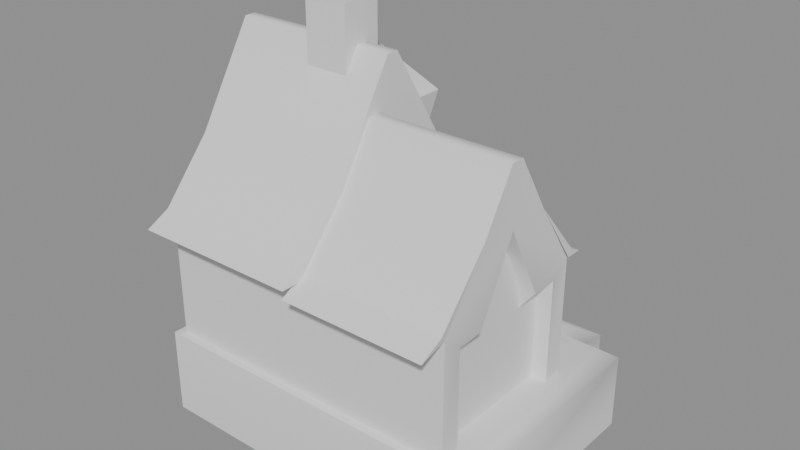 # Source: house02_b_hit.blend  (saved by Blender 5.2.45; exported with 4.5.12 LTS)
import bpy
from mathutils import Matrix  # noqa: F401  (used for matrix-valued properties, if any)

bpy.ops.wm.read_factory_settings(use_empty=True)
scene = bpy.context.scene
scene.name = 'Scene'

# ---- collections
col_house02_b_hit = bpy.data.collections.new('house02_b_hit'); scene.collection.children.link(col_house02_b_hit)

# ---- materials (node trees are filled in below, after node groups)
mat_house02_b_hit_mat_0 = bpy.data.materials.new('house02_b_hit_mat_0')

# ---- material node trees
mat_house02_b_hit_mat_0.use_nodes = True; mat_house02_b_hit_mat_0.node_tree.nodes.clear()
_N = mat_house02_b_hit_mat_0.node_tree.nodes; _L = mat_house02_b_hit_mat_0.node_tree.links
n0 = _N.new('ShaderNodeBsdfPrincipled'); n0.name = 'Principled BSDF'; n0.location = (-200, 100)
n0.inputs[2].default_value = 0.8
n0.inputs[10].default_value = 0.005
n1 = _N.new('ShaderNodeOutputMaterial'); n1.name = 'Material Output'; n1.location = (200, 100)
_L.new(n0.outputs[0], n1.inputs[0])
n1.is_active_output = True

# ---- meshes
me_house02_b_hit_mesh_0 = bpy.data.meshes.new('house02_b_hit_mesh_0')
me_house02_b_hit_mesh_0.from_pydata([(0.6505, -1.345, 4.28), (0.6503, -0.08526, 6.346), (-2.991, -1.345, 4.28), (-2.991, 1.42, 4.279), (-2.991, 0.1708, 6.346), (0.6505, 1.42, 4.279), (0.6505, 2.503, 3.038), (-2.991, -2.419, 3.038), (0.6079, -1.345, 4.093), (0.6079, -2.419, 2.851), (3.745, -1.345, 4.093), (3.745, 0.404, 4.093), (3.745, 1.478, 2.851), (0.6079, 0.404, 4.093), (-2.952, 2.394, 2.907), (-2.952, 2.394, 0.171), (-2.952, -2.309, 2.907), (-2.952, -2.309, 0.171), (-3.123, -2.479, 0.171), (-3.123, 2.565, 0.171), (-3.123, -2.479, -1.71), (-3.123, 2.565, -1.71), (4.219, -2.524, -1.71), (4.219, 2.867, -1.71), (4.219, 2.867, -0.0574), (4.219, -2.524, -0.0574), (0.6079, -0.3256, 5.291), (3.745, -0.6149, 5.291), (-2.991, -2.419, 3.038), (-2.991, -1.345, 4.28), (-2.991, 2.503, 3.038), (0.6505, -2.419, 3.038), (0.6505, 2.503, 3.038), (0.6505, 1.42, 4.279), (3.375, 0.9405, 1.966), (3.375, -0.4703, 3.994), (3.375, -1.881, 1.966), (-2.991, -0.08526, 6.346), (-2.991, 1.42, 4.279), (0.6503, 0.1708, 6.346), (0.6505, -1.345, 4.28), (3.375, -1.881, 0.171), (3.375, 0.9405, 0.171), (0.3332, 3.674, -0.2785), (0.639, 2.907, 0.171), (3.339, 3.674, -0.2785), (0.639, 1.368, 0.171), (0.639, 2.394, 0.171), (0.639, 2.394, 2.907), (0.639, 1.368, 2.907), (3.888, 2.565, 0.171), (3.888, -2.479, 0.171), (3.717, -1.299, 2.394), (3.717, -0.4703, 3.994), (3.717, -2.309, 2.72), (3.717, 1.368, 2.72), (3.717, 0.358, 2.394), (-2.991, -2.942, 2.774), (0.6505, -2.419, 3.038), (0.6505, 3.029, 2.777), (-2.991, 2.503, 3.038), (0.3332, 3.674, -1.71), (0.3332, 2.565, -1.71), (0.3332, 2.565, -0.0746), (0.4017, 1.701, 5.114), (0.1901, 1.531, 4.126), (-2.715, 1.701, 5.114), (-2.991, 3.029, 2.777), (-2.991, -2.942, 2.774), (3.339, 2.867, -0.0746), (3.339, 2.867, -1.71), (0.6505, -2.942, 2.774), (3.745, 0.404, 4.093), (3.745, -1.345, 4.093), (0.6505, -2.309, 2.774), (0.6505, 2.394, 2.777), (-0.0792, -0.3933, 7.182), (-0.0792, -0.3933, 5.811), (-0.0792, 0.4788, 5.811), (-1.037, 0.4788, 7.182), (-1.037, 0.4788, 5.811), (-1.037, -0.3933, 5.811), (-0.0792, 0.4788, 7.182), (-1.037, -0.3933, 7.182), (3.339, 3.674, -1.71), (3.745, -2.942, 2.588), (3.745, -2.419, 2.851), (0.6079, -2.419, 2.851), (3.745, -0.6149, 5.291), (3.745, -0.3256, 5.291), (3.717, -2.309, 0.171), (3.717, -1.881, 2.394), (3.717, 0.9405, 0.171), (3.717, 1.368, 0.171), (0.639, -2.309, 2.907), (0.6505, -2.942, 2.774), (-2.952, -2.309, 2.907), (-2.952, 2.394, 2.907), (-2.991, 3.029, 2.777), (0.639, 2.394, 2.907), (-2.715, 1.701, 5.114), (-2.715, 0.8119, 5.114), (-1.155, 0.5264, 5.774), (0.4017, 0.8119, 5.114), (0.4017, 1.701, 5.114), (-1.157, 1.701, 5.774), (3.717, -2.309, 2.72), (3.745, -2.942, 2.588), (0.6079, -2.942, 2.588), (3.717, -1.881, 0.171), (3.717, 0.9405, 2.394), (-2.503, 1.531, 4.126), (-2.715, 0.8119, 5.114), (-2.715, 1.701, 5.114), (0.1901, 1.531, 4.126), (0.4017, 1.701, 5.114), (0.4017, 0.8119, 5.114), (-2.991, -2.942, 2.774), (-2.991, 3.029, 2.777), (-2.952, 2.394, 2.907), (-2.952, -2.309, 2.907), (3.375, -0.4703, 3.994), (3.375, 0.358, 2.394), (3.717, 0.358, 2.394), (0.6503, -0.08526, 6.346), (-2.991, 0.1708, 6.346), (4.219, -2.524, -0.0574), (3.888, -2.479, 0.171), (-3.123, -2.479, 0.171), (3.078, 2.182, 0.387), (3.322, 2.454, 0.171), (0.639, 2.454, 0.171), (0.6079, 1.74, 2.719), (0.6079, 1.478, 2.851), (3.745, 1.74, 2.719), (3.745, -1.345, 4.093), (3.745, -2.419, 2.851), (3.717, -2.309, 2.72), (3.745, 1.368, 2.719), (3.745, 1.478, 2.851), (3.745, 0.404, 4.093), (0.639, 2.565, 0.171), (3.375, 0.358, 1.966), (3.375, 0.9405, 1.966), (3.375, -1.881, 1.966), (3.375, -1.299, 1.966), (3.078, 1.368, 0.387), (3.322, 1.368, 0.171), (3.033, 2.907, 0.171), (0.6505, 3.029, 2.777), (3.375, -1.299, 2.394), (3.375, -0.5667, 3.807), (3.717, -1.299, 2.394), (3.745, -2.942, 2.588), (0.639, -2.309, 2.72), (0.6079, -2.942, 2.588), (0.6079, -2.419, 2.851), (-3.123, -2.479, -1.71), (3.033, 2.565, 0.171), (0.639, -2.309, 2.907), (0.6505, -2.309, 2.774), (0.6505, -2.942, 2.774), (0.6505, 3.029, 2.777), (0.6505, 2.394, 2.777), (0.639, 2.394, 2.907), (4.219, -2.524, -1.71), (3.745, 1.74, 2.719), (3.375, -0.4703, 3.994), (3.745, 1.74, 2.719), (3.745, 1.368, 2.719), (0.6079, 1.368, 2.72), (0.6503, 0.1708, 6.346), (-2.991, -0.08526, 6.346), (3.717, -1.881, 2.394), (3.717, -1.881, 0.171), (3.375, -1.881, 1.966), (3.745, -0.3256, 5.291), (0.6079, -0.6149, 5.291), (3.745, -2.419, 2.851), (4.219, 2.867, -1.71), (3.339, 2.867, -1.71), (0.639, 1.368, 0.387), (0.6079, 1.74, 2.719), (3.339, 3.674, -1.71), (0.3332, 3.674, -1.71), (0.639, -2.309, 2.72), (3.717, -0.4703, 3.994), (-3.123, -2.479, 0.171), (0.639, 2.182, 0.387), (3.375, -1.881, 0.171), (-2.952, 2.394, 2.907), (0.639, 2.394, 2.907), (-2.952, 2.394, 0.171), (-2.991, 3.029, 2.777), (3.717, -0.4703, 3.994), (0.639, -2.309, 2.907), (-2.952, -2.309, 2.907), (0.639, -2.309, 0.171), (-1.157, 1.701, 5.774), (3.375, 0.9405, 0.171), (3.717, 0.9405, 0.171), (3.375, 0.9405, 1.966), (3.717, 0.9405, 2.394), (-2.952, -2.309, 0.171), (3.717, -2.309, 0.171), (0.639, -2.309, 2.72), (3.717, -2.309, 2.72), (0.6505, 3.029, 2.777), (0.639, 1.368, 0.171), (0.6079, 1.368, 2.72), (3.717, 1.368, 0.171), (-2.991, -2.942, 2.774), (3.717, 1.368, 2.72), (0.639, 2.394, 0.171), (3.375, 0.358, 1.966), (-2.503, 1.531, 4.126), (3.375, -1.299, 1.966), (0.6079, -2.942, 2.588), (0.6505, -2.942, 2.774), (-3.123, 2.565, -1.71), (-3.123, 2.565, 0.171), (0.3332, 2.565, -0.0746), (0.3332, 2.565, -1.71), (-3.123, 2.565, 0.171), (-0.0792, 0.4788, 7.182), (-0.0792, 0.4788, 5.811), (-1.037, 0.4788, 5.811), (-1.037, 0.4788, 7.182), (0.639, 2.565, 0.171), (-1.037, -0.3933, 7.182), (-1.037, -0.3933, 5.811), (-0.0792, -0.3933, 5.811), (-0.0792, -0.3933, 7.182), (-0.0792, 0.4788, 7.182), (-1.037, 0.4788, 7.182), (-1.037, -0.3933, 7.182), (-0.0792, -0.3933, 7.182)], [], [(0, 1, 2), (3, 4, 5), (5, 6, 3), (2, 7, 0), (8, 9, 10), (11, 12, 13), (14, 15, 16), (15, 17, 16), (18, 19, 20), (19, 21, 20), (22, 23, 24), (25, 22, 24), (13, 26, 11), (10, 27, 8), (28, 29, 30), (31, 32, 33), (34, 35, 36), (29, 37, 38), (33, 39, 40), (41, 42, 34), (36, 41, 34), (40, 31, 33), (29, 38, 30), (43, 44, 45), (46, 47, 48), (49, 46, 48), (50, 51, 25), (52, 53, 54), (55, 53, 56), (7, 57, 58), (6, 59, 60), (61, 62, 63), (64, 65, 66), (43, 61, 63), (67, 68, 28), (69, 70, 45), (31, 71, 32), (53, 55, 72), (73, 54, 53), (30, 67, 28), (24, 50, 25), (74, 75, 32), (76, 77, 78), (79, 80, 81), (82, 76, 78), (83, 79, 81), (70, 84, 45), (85, 86, 87), (88, 73, 53), (72, 89, 53), (54, 90, 91), (92, 93, 55), (94, 95, 96), (97, 98, 99), (100, 101, 102), (103, 104, 105), (106, 107, 108), (90, 109, 91), (110, 92, 55), (111, 112, 113), (114, 115, 116), (117, 118, 119), (105, 100, 102), (102, 103, 105), (120, 117, 119), (121, 122, 123), (39, 124, 40), (37, 125, 38), (126, 127, 128), (53, 89, 88), (129, 130, 131), (132, 133, 134), (135, 136, 137), (138, 139, 140), (63, 141, 43), (142, 143, 56), (144, 145, 91), (143, 110, 56), (145, 52, 91), (146, 147, 130), (45, 148, 69), (56, 110, 55), (91, 52, 54), (129, 146, 130), (75, 149, 32), (71, 74, 32), (141, 44, 43), (150, 151, 152), (153, 137, 136), (154, 155, 156), (128, 157, 126), (148, 158, 69), (159, 160, 161), (162, 163, 164), (157, 165, 126), (69, 158, 24), (166, 139, 138), (151, 167, 152), (168, 169, 170), (1, 171, 172), (173, 174, 175), (27, 176, 26), (177, 27, 26), (27, 177, 8), (12, 133, 13), (9, 178, 10), (179, 180, 69), (146, 129, 181), (182, 168, 170), (183, 184, 43), (185, 106, 108), (133, 12, 134), (26, 176, 11), (24, 179, 69), (167, 186, 152), (4, 171, 5), (187, 51, 141), (129, 188, 181), (174, 189, 175), (7, 58, 0), (51, 158, 141), (190, 191, 192), (59, 193, 60), (6, 60, 3), (158, 50, 24), (1, 172, 2), (44, 148, 45), (194, 121, 123), (158, 148, 141), (195, 196, 197), (148, 44, 141), (66, 198, 64), (199, 200, 201), (200, 202, 201), (188, 129, 131), (196, 203, 197), (197, 204, 205), (171, 4, 172), (204, 206, 205), (98, 207, 99), (208, 209, 210), (95, 211, 96), (209, 212, 210), (191, 213, 192), (123, 122, 214), (65, 215, 66), (152, 216, 150), (217, 85, 87), (45, 183, 43), (57, 218, 58), (219, 220, 221), (221, 222, 219), (141, 223, 187), (224, 225, 226), (227, 224, 226), (51, 50, 158), (220, 228, 221), (229, 230, 231), (232, 229, 231), (233, 234, 235), (236, 233, 235)])
me_house02_b_hit_mesh_0.polygons.foreach_set('use_smooth', [True] * 161)
_uv = me_house02_b_hit_mesh_0.uv_layers.new(name='UVMap')
_uv.uv.foreach_set('vector', [0.0, 1.0, 0.0, 1.0, 0.0, 1.0, 0.0, 1.0, 0.0, 1.0, 0.0, 1.0, 0.0, 1.0, 0.0, 1.0, 0.0, 1.0, 0.0, 1.0, 0.0, 1.0, 0.0, 1.0, 0.0, 1.0, 0.0, 1.0, 0.0, 1.0, 0.0, 1.0, 0.0, 1.0, 0.0, 1.0, 0.0, 1.0, 0.0, 1.0, 0.0, 1.0, 0.0, 1.0, 0.0, 1.0, 0.0, 1.0, 0.0, 1.0, 0.0, 1.0, 0.0, 1.0, 0.0, 1.0, 0.0, 1.0, 0.0, 1.0, 0.0, 1.0, 0.0, 1.0, 0.0, 1.0, 0.0, 1.0, 0.0, 1.0, 0.0, 1.0, 0.0, 1.0, 0.0, 1.0, 0.0, 1.0, 0.0, 1.0, 0.0, 1.0, 0.0, 1.0, 0.0, 1.0, 0.0, 1.0, 0.0, 1.0, 0.0, 1.0, 0.0, 1.0, 0.0, 1.0, 0.0, 1.0, 0.0, 1.0, 0.0, 1.0, 0.0, 1.0, 0.0, 1.0, 0.0, 1.0, 0.0, 1.0, 0.0, 1.0, 0.0, 1.0, 0.0, 1.0, 0.0, 1.0, 0.0, 1.0, 0.0, 1.0, 0.0, 1.0, 0.0, 1.0, 0.0, 1.0, 0.0, 1.0, 0.0, 1.0, 0.0, 1.0, 0.0, 1.0, 0.0, 1.0, 0.0, 1.0, 0.0, 1.0, 0.0, 1.0, 0.0, 1.0, 0.0, 1.0, 0.0, 1.0, 0.0, 1.0, 0.0, 1.0, 0.0, 1.0, 0.0, 1.0, 0.0, 1.0, 0.0, 1.0, 0.0, 1.0, 0.0, 1.0, 0.0, 1.0, 0.0, 1.0, 0.0, 1.0, 0.0, 1.0, 0.0, 1.0, 0.0, 1.0, 0.0, 1.0, 0.0, 1.0, 0.0, 1.0, 0.0, 1.0, 0.0, 1.0, 0.0, 1.0, 0.0, 1.0, 0.0, 1.0, 0.0, 1.0, 0.0, 1.0, 0.0, 1.0, 0.0, 1.0, 0.0, 1.0, 0.0, 1.0, 0.0, 1.0, 0.0, 1.0, 0.0, 1.0, 0.0, 1.0, 0.0, 1.0, 0.0, 1.0, 0.0, 1.0, 0.0, 1.0, 0.0, 1.0, 0.0, 1.0, 0.0, 1.0, 0.0, 1.0, 0.0, 1.0, 0.0, 1.0, 0.0, 1.0, 0.0, 1.0, 0.0, 1.0, 0.0, 1.0, 0.0, 1.0, 0.0, 1.0, 0.0, 1.0, 0.0, 1.0, 0.0, 1.0, 0.0, 1.0, 0.0, 1.0, 0.0, 1.0, 0.0, 1.0, 0.0, 1.0, 0.0, 1.0, 0.0, 1.0, 0.0, 1.0, 0.0, 1.0, 0.0, 1.0, 0.0, 1.0, 0.0, 1.0, 0.0, 1.0, 0.0, 1.0, 0.0, 1.0, 0.0, 1.0, 0.0, 1.0, 0.0, 1.0, 0.0, 1.0, 0.0, 1.0, 0.0, 1.0, 0.0, 1.0, 0.0, 1.0, 0.0, 1.0, 0.0, 1.0, 0.0, 1.0, 0.0, 1.0, 0.0, 1.0, 0.0, 1.0, 0.0, 1.0, 0.0, 1.0, 0.0, 1.0, 0.0, 1.0, 0.0, 1.0, 0.0, 1.0, 0.0, 1.0, 0.0, 1.0, 0.0, 1.0, 0.0, 1.0, 0.0, 1.0, 0.0, 1.0, 0.0, 1.0, 0.0, 1.0, 0.0, 1.0, 0.0, 1.0, 0.0, 1.0, 0.0, 1.0, 0.0, 1.0, 0.0, 1.0, 0.0, 1.0, 0.0, 1.0, 0.0, 1.0, 0.0, 1.0, 0.0, 1.0, 0.0, 1.0, 0.0, 1.0, 0.0, 1.0, 0.0, 1.0, 0.0, 1.0, 0.0, 1.0, 0.0, 1.0, 0.0, 1.0, 0.0, 1.0, 0.0, 1.0, 0.0, 1.0, 0.0, 1.0, 0.0, 1.0, 0.0, 1.0, 0.0, 1.0, 0.0, 1.0, 0.0, 1.0, 0.0, 1.0, 0.0, 1.0, 0.0, 1.0, 0.0, 1.0, 0.0, 1.0, 0.0, 1.0, 0.0, 1.0, 0.0, 1.0, 0.0, 1.0, 0.0, 1.0, 0.0, 1.0, 0.0, 1.0, 0.0, 1.0, 0.0, 1.0, 0.0, 1.0, 0.0, 1.0, 0.0, 1.0, 0.0, 1.0, 0.0, 1.0, 0.0, 1.0, 0.0, 1.0, 0.0, 1.0, 0.0, 1.0, 0.0, 1.0, 0.0, 1.0, 0.0, 1.0, 0.0, 1.0, 0.0, 1.0, 0.0, 1.0, 0.0, 1.0, 0.0, 1.0, 0.0, 1.0, 0.0, 1.0, 0.0, 1.0, 0.0, 1.0, 0.0, 1.0, 0.0, 1.0, 0.0, 1.0, 0.0, 1.0, 0.0, 1.0, 0.0, 1.0, 0.0, 1.0, 0.0, 1.0, 0.0, 1.0, 0.0, 1.0, 0.0, 1.0, 0.0, 1.0, 0.0, 1.0, 0.0, 1.0, 0.0, 1.0, 0.0, 1.0, 0.0, 1.0, 0.0, 1.0, 0.0, 1.0, 0.0, 1.0, 0.0, 1.0, 0.0, 1.0, 0.0, 1.0, 0.0, 1.0, 0.0, 1.0, 0.0, 1.0, 0.0, 1.0, 0.0, 1.0, 0.0, 1.0, 0.0, 1.0, 0.0, 1.0, 0.0, 1.0, 0.0, 1.0, 0.0, 1.0, 0.0, 1.0, 0.0, 1.0, 0.0, 1.0, 0.0, 1.0, 0.0, 1.0, 0.0, 1.0, 0.0, 1.0, 0.0, 1.0, 0.0, 1.0, 0.0, 1.0, 0.0, 1.0, 0.0, 1.0, 0.0, 1.0, 0.0, 1.0, 0.0, 1.0, 0.0, 1.0, 0.0, 1.0, 0.0, 1.0, 0.0, 1.0, 0.0, 1.0, 0.0, 1.0, 0.0, 1.0, 0.0, 1.0, 0.0, 1.0, 0.0, 1.0, 0.0, 1.0, 0.0, 1.0, 0.0, 1.0, 0.0, 1.0, 0.0, 1.0, 0.0, 1.0, 0.0, 1.0, 0.0, 1.0, 0.0, 1.0, 0.0, 1.0, 0.0, 1.0, 0.0, 1.0, 0.0, 1.0, 0.0, 1.0, 0.0, 1.0, 0.0, 1.0, 0.0, 1.0, 0.0, 1.0, 0.0, 1.0, 0.0, 1.0, 0.0, 1.0, 0.0, 1.0, 0.0, 1.0, 0.0, 1.0, 0.0, 1.0, 0.0, 1.0, 0.0, 1.0, 0.0, 1.0, 0.0, 1.0, 0.0, 1.0, 0.0, 1.0, 0.0, 1.0, 0.0, 1.0, 0.0, 1.0, 0.0, 1.0, 0.0, 1.0, 0.0, 1.0, 0.0, 1.0, 0.0, 1.0, 0.0, 1.0, 0.0, 1.0, 0.0, 1.0, 0.0, 1.0, 0.0, 1.0, 0.0, 1.0, 0.0, 1.0, 0.0, 1.0, 0.0, 1.0, 0.0, 1.0, 0.0, 1.0, 0.0, 1.0, 0.0, 1.0, 0.0, 1.0, 0.0, 1.0, 0.0, 1.0, 0.0, 1.0, 0.0, 1.0, 0.0, 1.0, 0.0, 1.0, 0.0, 1.0, 0.0, 1.0, 0.0, 1.0, 0.0, 1.0, 0.0, 1.0, 0.0, 1.0, 0.0, 1.0, 0.0, 1.0, 0.0, 1.0, 0.0, 1.0, 0.0, 1.0, 0.0, 1.0, 0.0, 1.0, 0.0, 1.0, 0.0, 1.0, 0.0, 1.0, 0.0, 1.0, 0.0, 1.0, 0.0, 1.0, 0.0, 1.0, 0.0, 1.0, 0.0, 1.0, 0.0, 1.0, 0.0, 1.0, 0.0, 1.0, 0.0, 1.0, 0.0, 1.0, 0.0, 1.0, 0.0, 1.0, 0.0, 1.0, 0.0, 1.0, 0.0, 1.0, 0.0, 1.0, 0.0, 1.0, 0.0, 1.0, 0.0, 1.0, 0.0, 1.0, 0.0, 1.0, 0.0, 1.0, 0.0, 1.0, 0.0, 1.0, 0.0, 1.0, 0.0, 1.0, 0.0, 1.0, 0.0, 1.0, 0.0, 1.0, 0.0, 1.0, 0.0, 1.0, 0.0, 1.0, 0.0, 1.0, 0.0, 1.0, 0.0, 1.0, 0.0, 1.0, 0.0, 1.0, 0.0, 1.0, 0.0, 1.0, 0.0, 1.0, 0.0, 1.0, 0.0, 1.0, 0.0, 1.0, 0.0, 1.0, 0.0, 1.0, 0.0, 1.0, 0.0, 1.0, 0.0, 1.0, 0.0, 1.0, 0.0, 1.0, 0.0, 1.0, 0.0, 1.0, 0.0, 1.0, 0.0, 1.0, 0.0, 1.0, 0.0, 1.0, 0.0, 1.0, 0.0, 1.0, 0.0, 1.0, 0.0, 1.0, 0.0, 1.0, 0.0, 1.0, 0.0, 1.0, 0.0, 1.0, 0.0, 1.0, 0.0, 1.0, 0.0, 1.0, 0.0, 1.0, 0.0, 1.0, 0.0, 1.0, 0.0, 1.0, 0.0, 1.0, 0.0, 1.0, 0.0, 1.0, 0.0, 1.0, 0.0, 1.0, 0.0, 1.0, 0.0, 1.0, 0.0, 1.0, 0.0, 1.0, 0.0, 1.0, 0.0, 1.0, 0.0, 1.0, 0.0, 1.0, 0.0, 1.0, 0.0, 1.0, 0.0, 1.0, 0.0, 1.0, 0.0, 1.0, 0.0, 1.0, 0.0, 1.0, 0.0, 1.0, 0.0, 1.0, 0.0, 1.0, 0.0, 1.0, 0.0, 1.0, 0.0, 1.0, 0.0, 1.0, 0.0, 1.0, 0.0, 1.0, 0.0, 1.0, 0.0, 1.0, 0.0, 1.0, 0.0, 1.0, 0.0, 1.0, 0.0, 1.0, 0.0, 1.0, 0.0, 1.0, 0.0, 1.0, 0.0, 1.0, 0.0, 1.0, 0.0, 1.0, 0.0, 1.0, 0.0, 1.0, 0.0, 1.0, 0.0, 1.0])
me_house02_b_hit_mesh_0.materials.append(mat_house02_b_hit_mat_0)
me_house02_b_hit_mesh_0.update()
me_house02_b_hit_mesh_0.normals_split_custom_set([tuple(v) for v in zip(*[iter([0.0, -0.8079, 0.5893, 0.0, -0.4896, 0.872, 0.0, -0.8079, 0.5893, 0.0, 0.8076, 0.5898, 0.0, 0.4914, 0.8709, 0.0, 0.8076, 0.5898, 0.0, 0.8076, 0.5898, 0.0, 0.6109, 0.7917, 0.0, 0.8076, 0.5898, 0.0, -0.8079, 0.5893, 0.0, -0.6149, 0.7886, 0.0, -0.8079, 0.5893, 0.0, -0.8079, 0.5893, 0.0, -0.7563, 0.6542, 0.0, -0.8079, 0.5893, 0.0, 0.8079, 0.5893, 0.0, 0.6149, 0.7886, 0.0, 0.8079, 0.5893, -1.0, 0.0, -8.714e-08, -1.0, 0.0, -5.791e-08, -1.0, 0.0, -2.923e-08, -1.0, 0.0, -5.791e-08, -1.0, 0.0, 0.0, -1.0, 0.0, -2.923e-08, -1.0, 0.0, 0.0, -1.0, 0.0, 0.0, -1.0, 0.0, 0.0, -1.0, 0.0, 0.0, -1.0, 0.0, 0.0, -1.0, 0.0, 0.0, 1.0, 0.0, 0.0, 1.0, 0.0, 0.0, 0.5641, 0.5869, 0.5808, 0.8853, 2.638e-07, 0.465, 1.0, 0.0, 0.0, 0.5641, 0.5869, 0.5808, 0.0, 0.8079, 0.5893, 0.0, 0.4897, 0.8719, 0.0, 0.8079, 0.5893, 0.0, -0.8079, 0.5893, 0.0, -0.4897, 0.8719, 0.0, -0.8079, 0.5893, -1.0, 0.0, 0.0, -1.0, 0.0, -2.814e-05, -1.0, 0.0, 0.0, 1.0, 7.168e-08, -8.016e-08, 1.0, 1.804e-08, 4.752e-09, 1.0, 7.188e-08, 2.821e-05, 1.0, 0.0, 0.0, 1.0, 0.0, 0.0, 1.0, 0.0, 0.0, -1.0, 0.0, -2.814e-05, -1.0, 0.0, -9.093e-05, -1.0, 0.0, -2.817e-05, 1.0, 7.188e-08, 2.821e-05, 1.0, 6.968e-08, 9.099e-05, 1.0, 1.075e-07, 2.818e-05, 1.0, 0.0, 0.0, 1.0, 0.0, 0.0, 1.0, 0.0, 0.0, 1.0, 0.0, 0.0, 1.0, 0.0, 0.0, 1.0, 0.0, 0.0, 1.0, 1.075e-07, 2.818e-05, 1.0, 7.168e-08, -8.016e-08, 1.0, 7.188e-08, 2.821e-05, -1.0, 0.0, -2.814e-05, -1.0, 0.0, -2.817e-05, -1.0, 0.0, 0.0, -0.5998, 0.5704, 0.5612, -0.2516, 0.2213, 0.9422, 0.5767, 0.5802, 0.5751, 1.0, 0.0, 0.0, 1.0, 0.0, 0.0, 1.0, 0.0, 0.0, 1.0, 0.0, 0.0, 1.0, 0.0, 0.0, 1.0, 0.0, 0.0, 0.2045, 0.2275, 0.9521, 0.1971, 3.345e-06, 0.9804, 0.8853, 2.638e-07, 0.465, 0.9757, -2.844e-06, -0.2192, 0.9998, -2.387e-08, -0.01982, 0.9999, 0.006858, -0.009901, 0.9999, -0.006857, -0.009902, 0.9998, -2.387e-08, -0.01982, 0.9757, 3.236e-06, -0.2192, 0.0, -0.6149, 0.7886, 0.0, -0.45, 0.893, 0.0, -0.6149, 0.7886, 0.0, 0.6109, 0.7917, 0.0, 0.4452, 0.8954, 0.0, 0.6109, 0.7917, -1.0, 0.0, 0.0, -1.0, 0.0, 0.0, -0.919, 0.05486, 0.3905, 2.005e-06, 0.9963, -0.08542, 4.032e-07, 0.9854, -0.1702, 3.152e-06, 0.9963, -0.08544, -0.5998, 0.5704, 0.5612, -1.0, 0.0, 0.0, -0.919, 0.05486, 0.3905, -1.0, 0.0, 0.0, -1.0, 0.0, 0.0, -1.0, 0.0, 0.0, 0.5698, 0.6171, 0.5427, 1.0, 2.361e-07, 0.0, 0.5767, 0.5802, 0.5751, 1.0, 7.168e-08, -8.016e-08, 1.0, 6.18e-08, 9.45e-09, 1.0, 1.804e-08, 4.752e-09, 0.9998, -2.387e-08, -0.01982, 0.9999, -0.006857, -0.009902, 0.9992, -0.02873, -0.02899, 0.9992, 0.02873, -0.02899, 0.9999, 0.006858, -0.009901, 0.9998, -2.387e-08, -0.01982, -1.0, 0.0, 0.0, -1.0, 0.0, 0.0, -1.0, 0.0, 0.0, 0.5641, 0.5869, 0.5808, 0.2045, 0.2275, 0.9521, 0.8853, 2.638e-07, 0.465, 1.0, 4.187e-10, 1.122e-06, 1.0, 1.517e-08, -1.66e-08, 1.0, 1.804e-08, 4.752e-09, 1.0, 0.0, 0.0, 1.0, 0.0, 0.0, 1.0, 0.0, 0.0, -1.0, 0.0, 0.0, -1.0, 0.0, 0.0, -1.0, 0.0, 0.0, 1.0, 0.0, 0.0, 1.0, 0.0, 0.0, 1.0, 0.0, 0.0, -1.0, 0.0, 0.0, -1.0, 0.0, 0.0, -1.0, 0.0, 0.0, 1.0, 2.361e-07, 0.0, 1.0, 0.0, 0.0, 0.5767, 0.5802, 0.5751, 0.0, -0.45, 0.893, 0.0, -0.45, 0.893, 0.0, -0.45, 0.893, 0.9997, 0.01501, -0.01993, 0.9992, 0.02873, -0.02899, 0.9998, -2.387e-08, -0.01982, 0.9992, -0.02873, -0.02899, 0.9997, -0.01501, -0.01993, 0.9998, -2.387e-08, -0.01982, 0.9999, 0.006858, -0.009901, 1.0, 0.0, 0.0, 0.9757, 0.0, -0.2192, 1.0, 0.0, 0.0, 1.0, 0.0, 0.0, 0.9999, -0.006857, -0.009902, 0.0, 0.2053, -0.9787, 0.0, 0.2053, -0.9787, 0.0, 0.2053, -0.9787, 0.0, -0.2005, -0.9797, 0.0, -0.2005, -0.9797, 0.0, -0.2005, -0.9797, -0.3899, -0.000164, 0.9208, -0.3898, 0.0, 0.9209, 8.37e-05, -5.777e-06, 1.0, 0.3901, 0.0001591, 0.9208, 0.3901, 0.0, 0.9208, -0.0002174, -7.129e-05, 1.0, 0.0, 0.2053, -0.9787, 0.0, 0.2053, -0.9787, 0.0, 0.2053, -0.9787, 1.0, 0.0, 0.0, 1.0, 0.0, 0.0, 0.9757, 0.0, -0.2192, 0.9757, 0.0, -0.2192, 1.0, 0.0, 0.0, 0.9999, -0.006857, -0.009902, -0.9778, 0.0, -0.2094, -0.9778, 0.0, -0.2094, -0.9778, 0.0, -0.2094, 0.9778, 0.0, -0.2094, 0.9778, 0.0, -0.2094, 0.9778, 0.0, -0.2094, 0.9592, 7.893e-05, -0.2827, 0.9592, 7.872e-05, -0.2827, 0.9592, 8.022e-05, -0.2827, -0.0002174, -7.129e-05, 1.0, -0.3899, -0.000164, 0.9208, 8.37e-05, -5.777e-06, 1.0, 8.37e-05, -5.777e-06, 1.0, 0.3901, 0.0001591, 0.9208, -0.0002174, -7.129e-05, 1.0, 0.9592, 7.841e-05, -0.2827, 0.9592, 7.893e-05, -0.2827, 0.9592, 8.022e-05, -0.2827, 0.0, -0.888, -0.4598, 0.0, -0.9716, -0.2366, 0.0, -0.9716, -0.2366, 1.0, 6.968e-08, 9.099e-05, 1.0, 0.0, 9.101e-05, 1.0, 1.075e-07, 2.818e-05, -1.0, 0.0, -9.093e-05, -1.0, 0.0, -9.094e-05, -1.0, 0.0, -2.817e-05, -0.004104, -0.9979, 0.06468, 0.0, -0.9811, 0.1933, -0.00308, -0.9953, 0.09709, 0.9998, -2.387e-08, -0.01982, 0.9997, -0.01501, -0.01993, 0.9997, 0.01501, -0.01993, 0.2465, 0.2313, 0.9411, 0.3722, 0.3493, 0.8599, 0.0, 0.6221, 0.7829, 0.0, 0.45, 0.893, 0.0, 0.6149, 0.7886, 0.0, 0.45, 0.893, 0.9865, 0.1238, -0.1071, 0.9868, 0.09928, -0.1278, 0.9868, 0.09938, -0.1278, 1.0, 2.052e-06, 0.0, 1.0, 1.681e-06, 0.0, 1.0, 3.426e-06, 0.0, -0.919, 0.05486, 0.3905, -0.1822, 0.02664, 0.9829, -0.5998, 0.5704, 0.5612, 0.7809, 0.0, -0.6247, 0.7809, 0.0, -0.6247, 0.9757, 3.236e-06, -0.2192, 0.7809, 0.0, -0.6247, 0.7809, 0.0, -0.6247, 0.9757, 0.0, -0.2192, 0.7809, 0.0, -0.6247, 0.9757, 0.0, -0.2192, 0.9757, 3.236e-06, -0.2192, 0.7809, 0.0, -0.6247, 0.9757, -2.844e-06, -0.2192, 0.9757, 0.0, -0.2192, 0.3545, 0.0, 0.9351, 0.663, 0.0, 0.7486, 0.3722, 0.3493, 0.8599, 0.5767, 0.5802, 0.5751, 0.2273, 0.2308, 0.9461, 0.5698, 0.6171, 0.5427, 0.9757, 3.236e-06, -0.2192, 0.9757, 0.0, -0.2192, 0.9999, -0.006857, -0.009902, 0.9757, 0.0, -0.2192, 0.9757, -2.844e-06, -0.2192, 0.9999, 0.006858, -0.009901, 0.2465, 0.2313, 0.9411, 0.3545, 0.0, 0.9351, 0.3722, 0.3493, 0.8599, 1.0, 1.517e-08, -1.66e-08, 1.0, 0.0, 0.0, 1.0, 1.804e-08, 4.752e-09, 1.0, 6.18e-08, 9.45e-09, 1.0, 4.187e-10, 1.122e-06, 1.0, 1.804e-08, 4.752e-09, -0.1822, 0.02664, 0.9829, -0.2516, 0.2213, 0.9422, -0.5998, 0.5704, 0.5612, 0.0, 0.9716, -0.2366, 0.0, 0.888, -0.4598, -2.693e-06, 0.9716, -0.2367, 0.9861, 0.07474, -0.1483, 0.9868, 0.09938, -0.1278, 0.9868, 0.09928, -0.1278, -0.983, 0.08263, -0.164, -0.983, 0.08263, -0.164, -0.983, 0.08263, -0.164, -0.00308, -0.9953, 0.09709, -0.006129, -1.0, 0.0, -0.004104, -0.9979, 0.06468, 0.2273, 0.2308, 0.9461, 0.134, 0.163, 0.9775, 0.5698, 0.6171, 0.5427, -0.9962, 5.269e-05, -0.08665, -0.9962, 5.269e-05, -0.08665, -0.9962, 5.269e-05, -0.08665, -0.9961, 5.953e-05, -0.08807, -0.9961, 5.953e-05, -0.08807, -0.9961, 5.953e-05, -0.08807, -0.006129, -1.0, 0.0, -0.006129, -1.0, 0.0, -0.004104, -0.9979, 0.06468, 0.5698, 0.6171, 0.5427, 0.134, 0.163, 0.9775, 0.5641, 0.5869, 0.5808, 1.0, 0.0, 0.0, 1.0, 1.681e-06, 0.0, 1.0, 2.052e-06, 0.0, 0.0, 0.888, -0.4598, 0.0, 0.888, -0.4598, -2.693e-06, 0.9716, -0.2367, -0.0001701, -0.0013, -1.0, -0.0001663, -0.001333, -1.0, -0.0001597, -0.001388, -1.0, 0.0, -0.4896, 0.872, 0.0, 0.4914, 0.8709, 0.0, -0.4896, 0.872, 0.0, 1.0, 0.0, 0.0, 1.0, 0.0, 0.0, 1.0, 0.0, 0.0, -0.4897, 0.8719, 0.0, 0.4897, 0.8719, 0.0, 0.4897, 0.8719, 0.0, -0.4897, 0.8719, 0.0, -0.4897, 0.8719, 0.0, 0.4897, 0.8719, 0.0, -0.4897, 0.8719, 0.0, -0.4897, 0.8719, 0.0, -0.8079, 0.5893, 0.0, 0.6149, 0.7886, 0.0, 0.6149, 0.7886, 0.0, 0.8079, 0.5893, 0.0, -0.7563, 0.6542, 0.0, -0.7563, 0.6542, 0.0, -0.8079, 0.5893, 0.0, 1.0, 0.0, 0.0, 1.0, 0.0, 0.5698, 0.6171, 0.5427, 0.3545, 0.0, 0.9351, 0.2465, 0.2313, 0.9411, 0.0, 0.0, 1.0, -0.0001522, -0.00145, -1.0, -0.0001701, -0.0013, -1.0, -0.0001597, -0.001388, -1.0, 0.0, 1.0, 0.0, 0.0, 1.0, 0.0, -0.5998, 0.5704, 0.5612, 0.0, 0.2053, -0.9787, 0.0, 0.2053, -0.9787, 0.0, 0.2053, -0.9787, 0.0, 0.6149, 0.7886, 0.0, 0.6149, 0.7886, 0.0, 0.45, 0.893, 0.0, 0.4897, 0.8719, 0.0, 0.4897, 0.8719, 0.0, 0.8079, 0.5893, 0.5641, 0.5869, 0.5808, 0.0, 1.0, 0.0, 0.5698, 0.6171, 0.5427, 0.0, 0.888, -0.4598, 0.0, 0.888, -0.4598, -2.693e-06, 0.9716, -0.2367, 0.0, 0.4914, 0.8709, 0.0, 0.4914, 0.8709, 0.0, 0.8076, 0.5898, 0.0, 0.0, 1.0, 0.1971, 3.345e-06, 0.9804, -0.1822, 0.02664, 0.9829, 0.2465, 0.2313, 0.9411, 0.0, 0.3294, 0.9442, 0.0, 0.0, 1.0, 0.0, 1.0, 0.0, 0.0, 1.0, 0.0, 0.0, 1.0, 0.0, 0.0, -0.6149, 0.7886, 0.0, -0.6149, 0.7886, 0.0, -0.8079, 0.5893, 0.1971, 3.345e-06, 0.9804, 0.134, 0.163, 0.9775, -0.1822, 0.02664, 0.9829, 0.0, 1.0, 1.941e-07, 0.0, 1.0, 8.047e-08, 0.0, 1.0, 1.137e-07, 0.0, 0.4452, 0.8954, 0.0, 0.4452, 0.8954, 0.0, 0.6109, 0.7917, 0.0, 0.6109, 0.7917, 0.0, 0.6109, 0.7917, 0.0, 0.8076, 0.5898, 0.134, 0.163, 0.9775, 0.2045, 0.2275, 0.9521, 0.5641, 0.5869, 0.5808, 0.0, -0.4896, 0.872, 0.0, -0.4896, 0.872, 0.0, -0.8079, 0.5893, -0.2516, 0.2213, 0.9422, 0.2273, 0.2308, 0.9461, 0.5767, 0.5802, 0.5751, 0.0, -0.888, -0.4598, 0.0, -0.888, -0.4598, 0.0, -0.9716, -0.2366, 0.134, 0.163, 0.9775, 0.2273, 0.2308, 0.9461, -0.1822, 0.02664, 0.9829, 0.0, -1.0, 0.0, 0.0, -1.0, 0.0, 0.0, -1.0, 0.0, 0.2273, 0.2308, 0.9461, -0.2516, 0.2213, 0.9422, -0.1822, 0.02664, 0.9829, 3.152e-06, 0.9963, -0.08544, 0.0, 1.0, 0.0, 2.005e-06, 0.9963, -0.08542, 0.0, -1.0, 0.0, 0.0, -1.0, 0.0, 0.0, -1.0, 0.0, 0.0, -1.0, 0.0, 0.0, -1.0, 0.0, 0.0, -1.0, 0.0, 0.0, 0.3294, 0.9442, 0.2465, 0.2313, 0.9411, 0.0, 0.6221, 0.7829, 0.0, -1.0, 0.0, 0.0, -1.0, 0.0, 0.0, -1.0, 0.0, 0.0, -1.0, 0.0, 0.0, -1.0, 0.0, 0.0, -1.0, 0.0, 0.0, 0.4914, 0.8709, 0.0, 0.4914, 0.8709, 0.0, -0.4896, 0.872, 0.0, -1.0, 0.0, 0.0, -1.0, 0.0, 0.0, -1.0, 0.0, 0.0, -0.2005, -0.9797, 0.0, -0.2005, -0.9797, 0.0, -0.2005, -0.9797, 0.0, 1.0, 0.0, 0.0, 1.0, 0.0, 0.0, 1.0, 0.0, 0.0, 0.2053, -0.9787, 0.0, 0.2053, -0.9787, 0.0, 0.2053, -0.9787, 0.0, 1.0, 0.0, 0.0, 1.0, 0.0, 0.0, 1.0, 0.0, 0.0, 1.0, 8.047e-08, 0.0, 1.0, 0.0, 0.0, 1.0, 1.137e-07, 0.0, -0.9716, -0.2366, 0.0, -0.9716, -0.2366, 0.0, -1.0, 0.0, 4.032e-07, 0.9854, -0.1702, 0.0, 0.9854, -0.1702, 3.152e-06, 0.9963, -0.08544, -2.693e-06, 0.9716, -0.2367, 0.0, 1.0, 0.0, 0.0, 0.9716, -0.2366, 0.0, -0.45, 0.893, 0.0, -0.45, 0.893, 0.0, -0.45, 0.893, 0.5767, 0.5802, 0.5751, 0.0, 1.0, 0.0, -0.5998, 0.5704, 0.5612, 0.0, -0.45, 0.893, 0.0, -0.45, 0.893, 0.0, -0.6149, 0.7886, 0.0, 1.0, 0.0, 0.0, 1.0, 4.078e-08, 0.0, 1.0, 5.358e-07, 0.0, 1.0, 5.358e-07, 0.0, 1.0, 0.0, 0.0, 1.0, 0.0, -0.1822, 0.02664, 0.9829, 0.0, 0.0, 1.0, 0.0, 0.0, 1.0, 0.0, 1.0, 0.0, 0.0, 1.0, 0.0, 0.0, 1.0, 0.0, 0.0, 1.0, 0.0, 0.0, 1.0, 0.0, 0.0, 1.0, 0.0, 0.1971, 3.345e-06, 0.9804, 0.2045, 0.2275, 0.9521, 0.134, 0.163, 0.9775, 0.0, 1.0, 4.078e-08, 0.0, 1.0, 9.032e-07, 0.0, 1.0, 5.358e-07, 0.0, -1.0, 0.0, 0.0, -1.0, 0.0, 0.0, -1.0, 0.0, 0.0, -1.0, 0.0, 0.0, -1.0, 0.0, 0.0, -1.0, 0.0, 0.0, 0.0, 1.0, 0.0, 0.0, 1.0, 0.0, 0.0, 1.0, 0.0, 0.0, 1.0, 0.0, 0.0, 1.0, 0.0, 0.0, 1.0])] * 3)])
arm_house02_b_hit_skeleton = bpy.data.armatures.new('house02_b_hit_skeleton')  # bones are not reproduced

# ---- objects
ob_house02_b_hit_rig = bpy.data.objects.new('house02_b_hit_rig', arm_house02_b_hit_skeleton)
ob_house02_b_hit_mesh_0 = bpy.data.objects.new('house02_b_hit_mesh_0', me_house02_b_hit_mesh_0)

# ---- transforms, parenting, visibility, modifiers, constraints
ob_house02_b_hit_rig.location = (0.0, 0.0, 0.0)
ob_house02_b_hit_rig.show_in_front = True
ob_house02_b_hit_mesh_0.parent = ob_house02_b_hit_rig
ob_house02_b_hit_mesh_0.location = (0.0, 0.0, 0.0)
_vg = ob_house02_b_hit_mesh_0.vertex_groups.new(name='obj1')
_vg.add([0, 1, 2, 3, 4, 5, 6, 7, 8, 9, 10, 11, 12, 13, 14, 15, 16, 17, 18, 19, 20, 21, 22, 23, 24, 25, 26, 27, 28, 29, 30, 31, 32, 33, 34, 35, 36, 37, 38, 39, 40, 41, 42, 43, 44, 45, 46, 47, 48, 49, 50, 51, 52, 53, 54, 55, 56, 57, 58, 59, 60, 61, 62, 63, 64, 65, 66, 67, 68, 69, 70, 71, 72, 73, 74, 75, 76, 77, 78, 79, 80, 81, 82, 83, 84, 85, 86, 87, 88, 89, 90, 91, 92, 93, 94, 95, 96, 97, 98, 99, 100, 101, 102, 103, 104, 105, 106, 107, 108, 109, 110, 111, 112, 113, 114, 115, 116, 117, 118, 119, 120, 121, 122, 123, 124, 125, 126, 127, 128, 129, 130, 131, 132, 133, 134, 135, 136, 137, 138, 139, 140, 141, 142, 143, 144, 145, 146, 147, 148, 149, 150, 151, 152, 153, 154, 155, 156, 157, 158, 159, 160, 161, 162, 163, 164, 165, 166, 167, 168, 169, 170, 171, 172, 173, 174, 175, 176, 177, 178, 179, 180, 181, 182, 183, 184, 185, 186, 187, 188, 189, 190, 191, 192, 193, 194, 195, 196, 197, 198, 199, 200, 201, 202, 203, 204, 205, 206, 207, 208, 209, 210, 211, 212, 213, 214, 215, 216, 217, 218, 219, 220, 221, 222, 223, 224, 225, 226, 227, 228, 229, 230, 231, 232, 233, 234, 235, 236], 1.0, 'REPLACE')
_m = ob_house02_b_hit_mesh_0.modifiers.new('FEZ skin', 'ARMATURE')
_m.object = ob_house02_b_hit_rig

# ---- collection membership
scene.collection.objects.link(ob_house02_b_hit_rig)
col_house02_b_hit.objects.link(ob_house02_b_hit_mesh_0)

# ---- scene / render settings (as saved in the file)
scene.frame_start = 1; scene.frame_end = 250; scene.frame_set(1)
scene.render.engine = 'BLENDER_EEVEE_NEXT'
scene.render.bake_bias = 0.0
scene.render.bake_samples = 0
scene.render.compositor_device = 'GPU'
scene.eevee.use_volume_custom_range = False
scene.eevee.fast_gi_thickness_near = 0.1
scene.eevee.fast_gi_thickness_far = 0.0
scene.eevee.ray_tracing_options.screen_trace_thickness = 0.1
bpy.context.view_layer.update()

# ---- added for rendering (the .blend has no active camera and no usable light): camera, sun + grey world if the file has none
cam_auto = bpy.data.cameras.new('AutoCamera')
cam_auto.lens = 50.0
cam_auto.sensor_width = 36.0
cam_auto.clip_end = 1000.0
ob_auto_camera = bpy.data.objects.new('AutoCamera', cam_auto)
scene.collection.objects.link(ob_auto_camera)
ob_auto_camera.location = (12.849, -14.3948, 12.5766)
ob_auto_camera.rotation_euler = (1.09748, -7.21219e-08, 0.694738)
scene.camera = ob_auto_camera
light_auto_sun = bpy.data.lights.new('AutoSun', 'SUN')
light_auto_sun.energy = 3.0
light_auto_sun.angle = 0.0523599
ob_auto_sun = bpy.data.objects.new('AutoSun', light_auto_sun)
scene.collection.objects.link(ob_auto_sun)
ob_auto_sun.rotation_euler = (0.872665, 0.174533, 0.523599)
if scene.world is None:
    world_auto = bpy.data.worlds.new('AutoWorld')
    world_auto.color = (0.3, 0.3, 0.3)
    scene.world = world_auto
bpy.context.view_layer.update()
